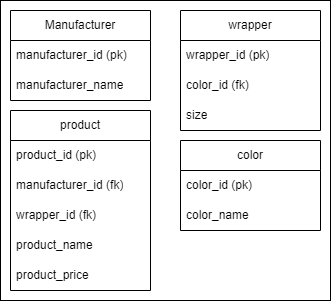

The diagram above was exported from draw.io. Its source (the exported page's mxGraphModel, read from the mxfile embedded in the PNG):
<mxGraphModel dx="500" dy="280" grid="1" gridSize="10" guides="1" tooltips="1" connect="1" arrows="1" fold="1" page="1" pageScale="1" pageWidth="827" pageHeight="1169" math="0" shadow="0">
  <root>
    <mxCell id="0" />
    <mxCell id="1" parent="0" />
    <mxCell id="U69QzW0UaJ7BcEQNRd2t-1" value="" style="whiteSpace=wrap;html=1;" parent="1" vertex="1">
      <mxGeometry x="30" y="30" width="330" height="300" as="geometry" />
    </mxCell>
    <mxCell id="rCN1oUbT1e9DoOczpTay-1" value="product" style="swimlane;fontStyle=0;childLayout=stackLayout;horizontal=1;startSize=30;horizontalStack=0;resizeParent=1;resizeParentMax=0;resizeLast=0;collapsible=1;marginBottom=0;whiteSpace=wrap;html=1;" parent="1" vertex="1">
      <mxGeometry x="40" y="140" width="140" height="180" as="geometry" />
    </mxCell>
    <mxCell id="rCN1oUbT1e9DoOczpTay-3" value="product_id (pk)" style="text;strokeColor=none;fillColor=none;align=left;verticalAlign=middle;spacingLeft=4;spacingRight=4;overflow=hidden;points=[[0,0.5],[1,0.5]];portConstraint=eastwest;rotatable=0;whiteSpace=wrap;html=1;" parent="rCN1oUbT1e9DoOczpTay-1" vertex="1">
      <mxGeometry y="30" width="140" height="30" as="geometry" />
    </mxCell>
    <mxCell id="rCN1oUbT1e9DoOczpTay-2" value="manufacturer_id (fk)" style="text;strokeColor=none;fillColor=none;align=left;verticalAlign=middle;spacingLeft=4;spacingRight=4;overflow=hidden;points=[[0,0.5],[1,0.5]];portConstraint=eastwest;rotatable=0;whiteSpace=wrap;html=1;" parent="rCN1oUbT1e9DoOczpTay-1" vertex="1">
      <mxGeometry y="60" width="140" height="30" as="geometry" />
    </mxCell>
    <mxCell id="rCN1oUbT1e9DoOczpTay-29" value="wrapper_id (fk)" style="text;strokeColor=none;fillColor=none;align=left;verticalAlign=middle;spacingLeft=4;spacingRight=4;overflow=hidden;points=[[0,0.5],[1,0.5]];portConstraint=eastwest;rotatable=0;whiteSpace=wrap;html=1;" parent="rCN1oUbT1e9DoOczpTay-1" vertex="1">
      <mxGeometry y="90" width="140" height="30" as="geometry" />
    </mxCell>
    <mxCell id="rCN1oUbT1e9DoOczpTay-4" value="product_name" style="text;strokeColor=none;fillColor=none;align=left;verticalAlign=middle;spacingLeft=4;spacingRight=4;overflow=hidden;points=[[0,0.5],[1,0.5]];portConstraint=eastwest;rotatable=0;whiteSpace=wrap;html=1;" parent="rCN1oUbT1e9DoOczpTay-1" vertex="1">
      <mxGeometry y="120" width="140" height="30" as="geometry" />
    </mxCell>
    <mxCell id="rCN1oUbT1e9DoOczpTay-26" value="product_price" style="text;strokeColor=none;fillColor=none;align=left;verticalAlign=middle;spacingLeft=4;spacingRight=4;overflow=hidden;points=[[0,0.5],[1,0.5]];portConstraint=eastwest;rotatable=0;whiteSpace=wrap;html=1;" parent="rCN1oUbT1e9DoOczpTay-1" vertex="1">
      <mxGeometry y="150" width="140" height="30" as="geometry" />
    </mxCell>
    <mxCell id="rCN1oUbT1e9DoOczpTay-5" value="Manufacturer" style="swimlane;fontStyle=0;childLayout=stackLayout;horizontal=1;startSize=30;horizontalStack=0;resizeParent=1;resizeParentMax=0;resizeLast=0;collapsible=1;marginBottom=0;whiteSpace=wrap;html=1;" parent="1" vertex="1">
      <mxGeometry x="40" y="40" width="140" height="90" as="geometry" />
    </mxCell>
    <mxCell id="rCN1oUbT1e9DoOczpTay-6" value="manufacturer_id (pk)" style="text;strokeColor=none;fillColor=none;align=left;verticalAlign=middle;spacingLeft=4;spacingRight=4;overflow=hidden;points=[[0,0.5],[1,0.5]];portConstraint=eastwest;rotatable=0;whiteSpace=wrap;html=1;" parent="rCN1oUbT1e9DoOczpTay-5" vertex="1">
      <mxGeometry y="30" width="140" height="30" as="geometry" />
    </mxCell>
    <mxCell id="rCN1oUbT1e9DoOczpTay-7" value="manufacturer_name" style="text;strokeColor=none;fillColor=none;align=left;verticalAlign=middle;spacingLeft=4;spacingRight=4;overflow=hidden;points=[[0,0.5],[1,0.5]];portConstraint=eastwest;rotatable=0;whiteSpace=wrap;html=1;" parent="rCN1oUbT1e9DoOczpTay-5" vertex="1">
      <mxGeometry y="60" width="140" height="30" as="geometry" />
    </mxCell>
    <mxCell id="rCN1oUbT1e9DoOczpTay-13" value="wrapper" style="swimlane;fontStyle=0;childLayout=stackLayout;horizontal=1;startSize=30;horizontalStack=0;resizeParent=1;resizeParentMax=0;resizeLast=0;collapsible=1;marginBottom=0;whiteSpace=wrap;html=1;" parent="1" vertex="1">
      <mxGeometry x="210" y="40" width="140" height="120" as="geometry" />
    </mxCell>
    <mxCell id="rCN1oUbT1e9DoOczpTay-14" value="wrapper_id (pk)" style="text;strokeColor=none;fillColor=none;align=left;verticalAlign=middle;spacingLeft=4;spacingRight=4;overflow=hidden;points=[[0,0.5],[1,0.5]];portConstraint=eastwest;rotatable=0;whiteSpace=wrap;html=1;" parent="rCN1oUbT1e9DoOczpTay-13" vertex="1">
      <mxGeometry y="30" width="140" height="30" as="geometry" />
    </mxCell>
    <mxCell id="rCN1oUbT1e9DoOczpTay-15" value="color_id (fk)" style="text;strokeColor=none;fillColor=none;align=left;verticalAlign=middle;spacingLeft=4;spacingRight=4;overflow=hidden;points=[[0,0.5],[1,0.5]];portConstraint=eastwest;rotatable=0;whiteSpace=wrap;html=1;" parent="rCN1oUbT1e9DoOczpTay-13" vertex="1">
      <mxGeometry y="60" width="140" height="30" as="geometry" />
    </mxCell>
    <mxCell id="Deyj5ykdyk6pwDLUtTMY-1" value="size" style="text;strokeColor=none;fillColor=none;align=left;verticalAlign=middle;spacingLeft=4;spacingRight=4;overflow=hidden;points=[[0,0.5],[1,0.5]];portConstraint=eastwest;rotatable=0;whiteSpace=wrap;html=1;" vertex="1" parent="rCN1oUbT1e9DoOczpTay-13">
      <mxGeometry y="90" width="140" height="30" as="geometry" />
    </mxCell>
    <mxCell id="rCN1oUbT1e9DoOczpTay-17" value="color" style="swimlane;fontStyle=0;childLayout=stackLayout;horizontal=1;startSize=30;horizontalStack=0;resizeParent=1;resizeParentMax=0;resizeLast=0;collapsible=1;marginBottom=0;whiteSpace=wrap;html=1;" parent="1" vertex="1">
      <mxGeometry x="210" y="170" width="140" height="90" as="geometry" />
    </mxCell>
    <mxCell id="rCN1oUbT1e9DoOczpTay-18" value="color_id (pk)" style="text;strokeColor=none;fillColor=none;align=left;verticalAlign=middle;spacingLeft=4;spacingRight=4;overflow=hidden;points=[[0,0.5],[1,0.5]];portConstraint=eastwest;rotatable=0;whiteSpace=wrap;html=1;" parent="rCN1oUbT1e9DoOczpTay-17" vertex="1">
      <mxGeometry y="30" width="140" height="30" as="geometry" />
    </mxCell>
    <mxCell id="rCN1oUbT1e9DoOczpTay-19" value="color_name" style="text;strokeColor=none;fillColor=none;align=left;verticalAlign=middle;spacingLeft=4;spacingRight=4;overflow=hidden;points=[[0,0.5],[1,0.5]];portConstraint=eastwest;rotatable=0;whiteSpace=wrap;html=1;" parent="rCN1oUbT1e9DoOczpTay-17" vertex="1">
      <mxGeometry y="60" width="140" height="30" as="geometry" />
    </mxCell>
  </root>
</mxGraphModel>